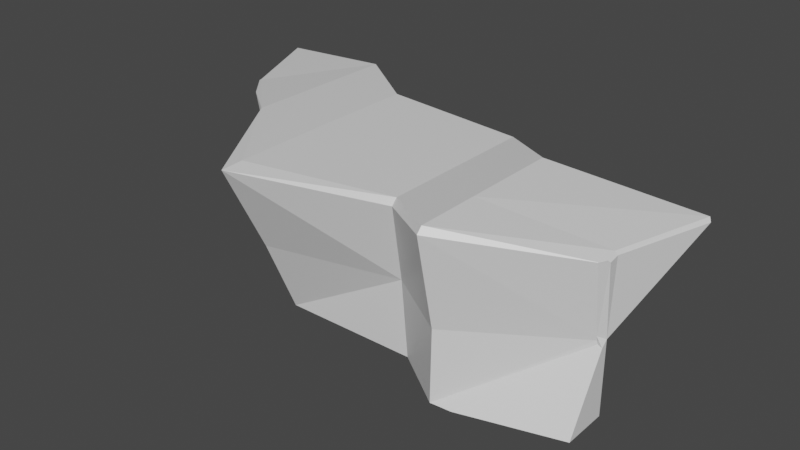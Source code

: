 # Source: Cliff.blend  (saved by Blender 2.93.21; exported with 4.5.12 LTS)
import bpy
from mathutils import Matrix  # noqa: F401  (used for matrix-valued properties, if any)

bpy.ops.wm.read_factory_settings(use_empty=True)
scene = bpy.context.scene
scene.name = 'Scene'

# ---- collections
col_collection = bpy.data.collections.new('Collection'); scene.collection.children.link(col_collection)

# ---- materials (node trees are filled in below, after node groups)
mat_material = bpy.data.materials.new('Material')
mat_material.alpha_threshold = 0.0
mat_material.use_transparent_shadow = False
mat_material.line_color = (0.0, 0.0, 0.0, 1.0)

# ---- material node trees
mat_material.use_nodes = True; mat_material.node_tree.nodes.clear()
_N = mat_material.node_tree.nodes; _L = mat_material.node_tree.links
n0 = _N.new('ShaderNodeOutputMaterial'); n0.name = 'Material Output'; n0.location = (300, 300)
n1 = _N.new('ShaderNodeBsdfPrincipled'); n1.name = 'Principled BSDF'; n1.location = (10, 300)
n1.distribution = 'GGX'
n1.subsurface_method = 'BURLEY'
n1.inputs[2].default_value = 0.4
n1.inputs[3].default_value = 1.45
n1.inputs[27].default_value = (0.0, 0.0, 0.0, 1.0)
n1.inputs[28].default_value = 1.0
_L.new(n1.outputs[0], n0.inputs[0])
n0.is_active_output = True

# ---- world
world_world = bpy.data.worlds.new('World'); scene.world = world_world
world_world.use_nodes = True; world_world.node_tree.nodes.clear()
_N = world_world.node_tree.nodes; _L = world_world.node_tree.links
n0 = _N.new('ShaderNodeOutputWorld'); n0.name = 'World Output'; n0.location = (300, 300)
n1 = _N.new('ShaderNodeBackground'); n1.name = 'Background'; n1.location = (10, 300)
n1.inputs[0].default_value = (0.05088, 0.05088, 0.05088, 1.0)
_L.new(n1.outputs[0], n0.inputs[0])
n0.is_active_output = True
world_world.color = (0.05088, 0.05088, 0.05088)
world_world.use_sun_shadow = False
world_world.sun_shadow_jitter_overblur = 0.0

# ---- meshes
me_cube = bpy.data.meshes.new('Cube')
me_cube.from_pydata([(8.262, 0.5864, 3.599), (1.0, 1.0, -1.0), (1.0, -0.9619, 1.0), (1.0, -0.9619, -1.0), (-1.0, 1.0, -1.0), (-1.0, 0.9078, 1.0), (-1.0, 0.8833, -1.0), (1.0, 0.422, 3.599), (3.003, -0.4612, -1.0), (2.96, -3.292, 1.078), (3.003, -2.423, -1.0), (3.003, -1.039, 3.599), (6.724, -0.4612, -1.0), (6.486, -2.359, 1.001), (6.724, -2.423, -1.0), (6.724, -1.039, 3.368), (8.262, -1.511, -1.0), (8.262, -3.473, 0.9203), (8.262, -3.511, -1.0), (8.262, -2.089, 3.599), (11.43, -1.511, 1.0), (11.43, -1.511, -1.0), (11.43, -2.726, -1.0), (-2.157, 3.159, 3.404), (-0.1389, -0.4752, 3.509), (8.835, -3.473, -1.0), (1.192, -1.563, 3.506), (1.0, -1.357, 3.599), (6.724, 1.636, 3.368), (3.003, 1.636, 3.599), (3.016, -4.548, 3.546), (3.082, -3.977, 3.612), (6.715, -2.963, 3.199), (6.724, -2.818, 3.368), (8.257, -4.011, 3.432), (8.262, -3.868, 3.599), (1.0, 3.097, 3.599), (11.43, -1.511, 1.0), (11.29, -1.7, 1.109), (11.29, -1.678, 0.9963), (11.32, -1.676, 0.9098), (11.43, -1.676, 0.8517), (11.33, -2.019, 3.034), (11.33, -2.013, 3.042), (12.19, 1.194, 3.111), (12.26, 1.111, 3.023), (11.4, -1.481, 3.111), (11.47, -1.468, 3.023), (11.47, -1.749, 2.972), (11.4, -1.885, 3.044), (11.44, -1.823, 3.043), (-1.0, 0.9305, 1.0), (-1.0, 1.056, 1.062), (-1.0, 1.0, 0.932), (-1.0, 0.5539, 3.404), (-0.9535, 0.4325, 3.41), (-0.9324, 0.4822, 3.411)], [], [(3, 2, 6), (51, 5, 24, 55), (4, 1, 3, 6), (2, 3, 9), (9, 26, 2), (5, 2, 24), (54, 23, 52), (26, 9, 30), (3, 1, 8, 10), (13, 14, 17), (10, 8, 12, 14), (9, 10, 13), (13, 30, 9), (30, 13, 32), (17, 34, 32), (14, 12, 16, 18), (19, 35, 43, 49, 46), (18, 16, 21, 22, 25), (38, 42, 34), (17, 18, 25, 40, 39), (42, 43, 35, 34), (54, 56, 7, 36, 23), (11, 31, 33, 15), (6, 2, 5), (7, 27, 31, 11), (9, 3, 10), (15, 33, 35, 19), (13, 10, 14), (32, 13, 17), (17, 14, 18), (21, 20, 37, 41, 22), (34, 17, 39, 38), (27, 24, 26), (26, 30, 31, 27), (33, 31, 30, 32), (35, 33, 32, 34), (37, 48, 50, 42, 38), (24, 2, 26), (11, 15, 28, 29), (7, 11, 29, 36), (15, 19, 0, 28), (45, 47, 20), (37, 20, 47, 48), (7, 56, 55, 24, 27), (37, 38, 39, 40, 41), (42, 50, 49, 43), (41, 40, 25, 22), (48, 49, 50), (47, 45, 44, 46), (46, 49, 48, 47), (19, 46, 44, 0), (51, 52, 53), (54, 55, 56), (51, 55, 54, 52), (6, 5, 51, 53, 4)])
_uv = me_cube.uv_layers.new(name='UVMap')
_uv.uv.foreach_set('vector', [0.375, 0.75, 0.625, 0.75, 0.375, 1.0, 0.625, 0.06145, 0.625, 0.0, 0.625, 0.0, 0.625, 0.2365, 0.125, 0.5, 0.375, 0.5, 0.375, 0.75, 0.125, 0.75, 0.625, 0.75, 0.375, 0.75, 0.625, 0.75, 0.625, 0.75, 0.625, 0.75, 0.625, 0.75, 0.625, 1.0, 0.625, 0.75, 0.625, 1.0, 0.6315, 0.2565, 0.875, 0.5, 0.6315, 0.2565, 0.625, 0.75, 0.625, 0.75, 0.625, 0.75, 0.375, 0.75, 0.375, 0.5, 0.375, 0.5, 0.375, 0.75, 0.625, 0.75, 0.375, 0.75, 0.625, 0.75, 0.375, 0.75, 0.375, 0.5, 0.375, 0.5, 0.375, 0.75, 0.625, 0.75, 0.375, 0.75, 0.625, 0.75, 0.625, 0.75, 0.625, 0.75, 0.625, 0.75, 0.625, 0.75, 0.625, 0.75, 0.625, 0.75, 0.625, 0.75, 0.625, 0.75, 0.625, 0.75, 0.375, 0.75, 0.375, 0.5, 0.375, 0.5, 0.375, 0.75, 0.625, 0.5, 0.625, 0.7267, 0.625, 0.7271, 0.625, 0.6857, 0.625, 0.5, 0.375, 0.75, 0.375, 0.5, 0.375, 0.5, 0.375, 0.75, 0.375, 0.75, 0.625, 0.75, 0.625, 0.75, 0.625, 0.75, 0.625, 0.75, 0.375, 0.75, 0.375, 0.75, 0.6137, 0.75, 0.625, 0.75, 0.625, 0.7282, 0.625, 0.7271, 0.625, 0.7267, 0.625, 0.75, 0.875, 0.5, 0.8665, 0.5, 0.625, 0.5, 0.625, 0.5, 0.875, 0.5, 0.625, 0.5, 0.625, 0.7266, 0.625, 0.7266, 0.625, 0.5, 0.375, 1.0, 0.625, 0.75, 0.625, 1.0, 0.625, 0.5, 0.625, 0.7266, 0.625, 0.7266, 0.625, 0.5, 0.625, 0.75, 0.375, 0.75, 0.375, 0.75, 0.625, 0.5, 0.625, 0.7266, 0.625, 0.7267, 0.625, 0.5, 0.625, 0.75, 0.375, 0.75, 0.375, 0.75, 0.625, 0.75, 0.625, 0.75, 0.625, 0.75, 0.625, 0.75, 0.375, 0.75, 0.375, 0.75, 0.375, 0.5, 0.625, 0.5, 0.625, 0.5, 0.6065, 0.75, 0.375, 0.75, 0.625, 0.75, 0.625, 0.75, 0.625, 0.75, 0.625, 0.75, 0.625, 0.75, 0.625, 1.0, 0.625, 0.7496, 0.625, 0.75, 0.625, 0.75, 0.625, 0.7266, 0.625, 0.7266, 0.625, 0.7266, 0.625, 0.7266, 0.625, 0.75, 0.625, 0.75, 0.625, 0.7267, 0.625, 0.7266, 0.625, 0.75, 0.625, 0.75, 0.625, 0.5, 0.625, 0.6529, 0.625, 0.6815, 0.625, 0.75, 0.625, 0.75, 0.625, 1.0, 0.625, 0.75, 0.625, 0.7496, 0.625, 0.5, 0.625, 0.5, 0.625, 0.5, 0.625, 0.5, 0.625, 0.5, 0.625, 0.5, 0.625, 0.5, 0.625, 0.5, 0.625, 0.5, 0.625, 0.5, 0.625, 0.5, 0.625, 0.5, 0.625, 0.5, 0.625, 0.5, 0.625, 0.5, 0.625, 0.5, 0.625, 0.5, 0.625, 0.5, 0.625, 0.6529, 0.625, 0.5, 0.8665, 0.5, 0.875, 0.5123, 0.875, 0.7267, 0.625, 0.7266, 0.625, 0.5, 0.625, 0.9408, 0.625, 0.75, 0.6137, 0.75, 0.6065, 0.75, 0.625, 0.7282, 0.625, 0.7274, 0.625, 0.7272, 0.625, 0.7271, 0.6065, 0.75, 0.6137, 0.75, 0.375, 0.75, 0.375, 0.75, 0.625, 0.6529, 0.625, 0.7034, 0.625, 0.6815, 0.625, 0.5, 0.625, 0.5, 0.625, 0.5, 0.625, 0.5, 0.625, 0.5064, 0.625, 0.6586, 0.625, 0.6529, 0.625, 0.5, 0.625, 0.5, 0.625, 0.5, 0.625, 0.5, 0.625, 0.5, 0.625, 0.06145, 0.625, 0.25, 0.6165, 0.25, 0.8708, 0.487, 0.875, 0.5123, 0.8665, 0.5, 0.625, 0.06145, 0.625, 0.2365, 0.6315, 0.2565, 0.6315, 0.2565, 0.375, 0.0, 0.625, 0.0, 0.625, 0.06145, 0.6165, 0.25, 0.375, 0.25])
me_cube.materials.append(mat_material)
me_cube.use_remesh_preserve_volume = False
me_cube.use_remesh_preserve_attributes = False
me_cube.use_mirror_vertex_groups = False
me_cube.update()

# ---- objects
ob_cube = bpy.data.objects.new('Cube', me_cube)

# ---- transforms, parenting, visibility, modifiers, constraints
ob_cube.location = (0.0, 0.0, 0.0)
ob_cube.lock_rotations_4d = False
ob_cube.empty_display_type = 'ARROWS'
ob_cube.lineart.crease_threshold = 0.0
_m = ob_cube.modifiers.new('Decimate', 'DECIMATE')

# ---- collection membership
col_collection.objects.link(ob_cube)

# ---- scene / render settings (as saved in the file)
scene.frame_start = 1; scene.frame_end = 250; scene.frame_set(1)
scene.render.engine = 'BLENDER_EEVEE_NEXT'
scene.cycles.use_denoising = False
scene.cycles.samples = 128
scene.cycles.sampling_pattern = 'TABULATED_SOBOL'
scene.cycles.use_adaptive_sampling = False
scene.cycles.use_light_tree = False
scene.view_settings.view_transform = 'Filmic'
bpy.context.view_layer.update()

# ---- added for rendering (the .blend has no active camera and no usable light): camera, sun
cam_auto = bpy.data.cameras.new('AutoCamera')
cam_auto.lens = 50.0
cam_auto.sensor_width = 36.0
cam_auto.clip_end = 1000.0
ob_auto_camera = bpy.data.objects.new('AutoCamera', cam_auto)
scene.collection.objects.link(ob_auto_camera)
ob_auto_camera.location = (20.7639, -19.5504, 13.8766)
ob_auto_camera.rotation_euler = (1.09748, -7.21219e-08, 0.694738)
scene.camera = ob_auto_camera
light_auto_sun = bpy.data.lights.new('AutoSun', 'SUN')
light_auto_sun.energy = 3.0
light_auto_sun.angle = 0.0523599
ob_auto_sun = bpy.data.objects.new('AutoSun', light_auto_sun)
scene.collection.objects.link(ob_auto_sun)
ob_auto_sun.rotation_euler = (0.872665, 0.174533, 0.523599)
bpy.context.view_layer.update()
